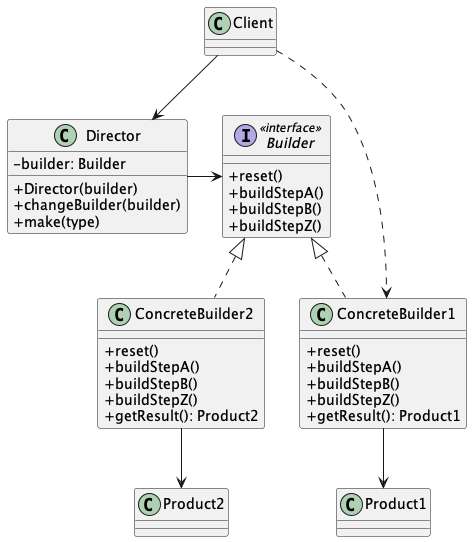

The diagram above was rendered by PlantUML. Its source (embedded in the PNG):
@startuml Builder Structure
skinparam ClassAttributeIconSize 0

interface Builder <<interface>> {
  + reset()
  + buildStepA()
  + buildStepB()
  + buildStepZ()
}

class ConcreteBuilder1 implements Builder {
  + reset()
  + buildStepA()
  + buildStepB()
  + buildStepZ()
  + getResult(): Product1
}

class ConcreteBuilder2 implements Builder {
  + reset()
  + buildStepA()
  + buildStepB()
  + buildStepZ()
  + getResult(): Product2
}

class Director {
  - builder: Builder
  + Director(builder)
  + changeBuilder(builder)
  + make(type)
}

Director -> Builder

class Client

Client --> Director
Client ..> ConcreteBuilder1

class Product1
class Product2

ConcreteBuilder1 --> Product1
ConcreteBuilder2 --> Product2
@enduml